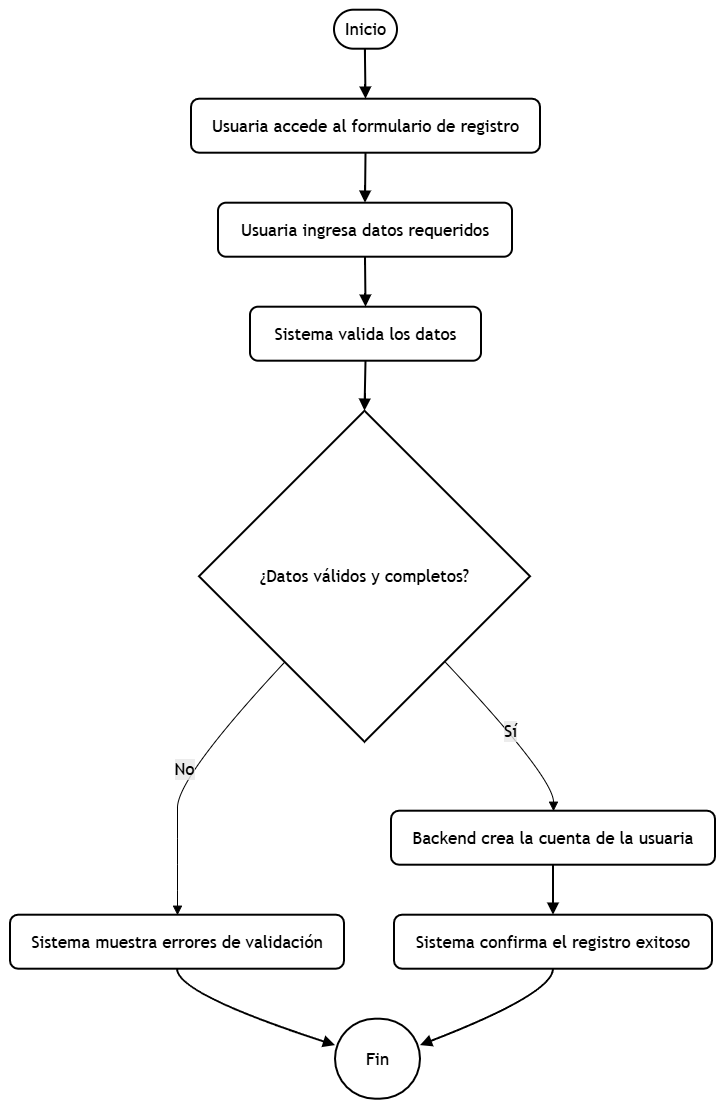

The diagram above was exported from draw.io. Its source (the exported page's mxGraphModel, read from the mxfile embedded in the PNG):
<mxGraphModel dx="2020" dy="1110" grid="1" gridSize="10" guides="1" tooltips="1" connect="1" arrows="1" fold="1" page="1" pageScale="1" pageWidth="827" pageHeight="1169" math="0" shadow="0">
  <root>
    <mxCell id="0" />
    <mxCell id="1" parent="0" />
    <UserObject label="" mermaidData="{&#10;  &quot;data&quot;: &quot;flowchart TD\n  A([Inicio]) --&gt; B[\&quot;Usuaria accede al formulario de registro\&quot;]\n  B --&gt; C[\&quot;Usuaria ingresa datos requeridos\&quot;]\n  C --&gt; D[\&quot;Sistema valida los datos\&quot;]\n  D --&gt; E{\&quot;¿Datos válidos y completos?\&quot;}\n  E --&gt;|No| F[\&quot;Sistema muestra errores de validación\&quot;]\n  F --&gt; G([Fin])\n  E --&gt;|Sí| H[\&quot;Backend crea la cuenta de la usuaria\&quot;]\n  H --&gt; I[\&quot;Sistema confirma el registro exitoso\&quot;]\n  I --&gt; G&quot;,&#10;  &quot;config&quot;: null&#10;}" id="20">
      <mxCell connectable="0" parent="1" style="group;transparentBounds=1;editIcon=1;lockedGroup=0;groupPadding=10;fontSize=17;" vertex="1">
        <mxGeometry height="1170" width="580" as="geometry" />
      </mxCell>
    </UserObject>
    <UserObject label="Inicio" mermaidId="n:A" mermaidBaseStyle="html=1;rounded=1;whiteSpace=wrap;arcSize=50;strokeWidth=1;fillColor=light-dark(#ECECFF,#1f2020);strokeColor=light-dark(#9370DB,#cccccc);fontColor=light-dark(#333333,#cccccc);fontFamily=Trebuchet MS,Verdana,Arial,sans-serif;fontSize=16;" mermaidBaseValue="Inicio" id="2">
      <mxCell parent="20" style="html=1;rounded=1;whiteSpace=wrap;arcSize=50;strokeWidth=2;fontFamily=Trebuchet MS,Verdana,Arial,sans-serif;fontSize=17;" vertex="1">
        <mxGeometry height="39" width="63" x="484" y="61" as="geometry" />
      </mxCell>
    </UserObject>
    <UserObject label="Usuaria accede al formulario de registro" mermaidId="n:B" mermaidBaseStyle="html=1;whiteSpace=wrap;strokeWidth=1;fillColor=light-dark(#ECECFF,#1f2020);strokeColor=light-dark(#9370DB,#cccccc);fontColor=light-dark(#333333,#cccccc);fontFamily=Trebuchet MS,Verdana,Arial,sans-serif;fontSize=16;" mermaidBaseValue="Usuaria accede al formulario de registro" id="3">
      <mxCell parent="20" style="html=1;whiteSpace=wrap;strokeWidth=2;fontFamily=Trebuchet MS,Verdana,Arial,sans-serif;fontSize=17;rounded=1;" vertex="1">
        <mxGeometry height="54" width="349" x="341" y="150" as="geometry" />
      </mxCell>
    </UserObject>
    <UserObject label="Usuaria ingresa datos requeridos" mermaidId="n:C" mermaidBaseStyle="html=1;whiteSpace=wrap;strokeWidth=1;fillColor=light-dark(#ECECFF,#1f2020);strokeColor=light-dark(#9370DB,#cccccc);fontColor=light-dark(#333333,#cccccc);fontFamily=Trebuchet MS,Verdana,Arial,sans-serif;fontSize=16;" mermaidBaseValue="Usuaria ingresa datos requeridos" id="4">
      <mxCell parent="20" style="html=1;whiteSpace=wrap;strokeWidth=2;fontFamily=Trebuchet MS,Verdana,Arial,sans-serif;fontSize=17;rounded=1;" vertex="1">
        <mxGeometry height="54" width="294" x="368" y="254" as="geometry" />
      </mxCell>
    </UserObject>
    <UserObject label="Sistema valida los datos" mermaidId="n:D" mermaidBaseStyle="html=1;whiteSpace=wrap;strokeWidth=1;fillColor=light-dark(#ECECFF,#1f2020);strokeColor=light-dark(#9370DB,#cccccc);fontColor=light-dark(#333333,#cccccc);fontFamily=Trebuchet MS,Verdana,Arial,sans-serif;fontSize=16;" mermaidBaseValue="Sistema valida los datos" id="5">
      <mxCell parent="20" style="html=1;whiteSpace=wrap;strokeWidth=2;fontFamily=Trebuchet MS,Verdana,Arial,sans-serif;fontSize=17;rounded=1;" vertex="1">
        <mxGeometry height="54" width="231" x="400" y="358" as="geometry" />
      </mxCell>
    </UserObject>
    <UserObject label="¿Datos válidos y completos?" mermaidId="n:E" mermaidBaseStyle="rhombus;html=1;strokeWidth=1;whiteSpace=wrap;fillColor=light-dark(#ECECFF,#1f2020);strokeColor=light-dark(#9370DB,#cccccc);fontColor=light-dark(#333333,#cccccc);fontFamily=Trebuchet MS,Verdana,Arial,sans-serif;fontSize=16;" mermaidBaseValue="¿Datos válidos y completos?" id="6">
      <mxCell parent="20" style="rhombus;html=1;strokeWidth=2;whiteSpace=wrap;fontFamily=Trebuchet MS,Verdana,Arial,sans-serif;fontSize=17;" vertex="1">
        <mxGeometry height="331" width="331" x="349" y="462" as="geometry" />
      </mxCell>
    </UserObject>
    <UserObject label="Sistema muestra errores de validación" mermaidId="n:F" mermaidBaseStyle="html=1;whiteSpace=wrap;strokeWidth=1;fillColor=light-dark(#ECECFF,#1f2020);strokeColor=light-dark(#9370DB,#cccccc);fontColor=light-dark(#333333,#cccccc);fontFamily=Trebuchet MS,Verdana,Arial,sans-serif;fontSize=16;" mermaidBaseValue="Sistema muestra errores de validación" id="7">
      <mxCell parent="20" style="html=1;whiteSpace=wrap;strokeWidth=2;fontFamily=Trebuchet MS,Verdana,Arial,sans-serif;fontSize=17;rounded=1;" vertex="1">
        <mxGeometry height="54" width="334" x="160" y="966" as="geometry" />
      </mxCell>
    </UserObject>
    <UserObject label="Fin" mermaidId="n:G" mermaidBaseStyle="html=1;rounded=1;whiteSpace=wrap;arcSize=50;strokeWidth=1;fillColor=light-dark(#ECECFF,#1f2020);strokeColor=light-dark(#9370DB,#cccccc);fontColor=light-dark(#333333,#cccccc);fontFamily=Trebuchet MS,Verdana,Arial,sans-serif;fontSize=16;" mermaidBaseValue="Fin" id="8">
      <mxCell parent="20" style="html=1;rounded=1;whiteSpace=wrap;arcSize=50;strokeWidth=2;fontFamily=Trebuchet MS,Verdana,Arial,sans-serif;fontSize=17;" vertex="1">
        <mxGeometry height="80" width="85" x="485" y="1070" as="geometry" />
      </mxCell>
    </UserObject>
    <UserObject label="Backend crea la cuenta de la usuaria" mermaidId="n:H" mermaidBaseStyle="html=1;whiteSpace=wrap;strokeWidth=1;fillColor=light-dark(#ECECFF,#1f2020);strokeColor=light-dark(#9370DB,#cccccc);fontColor=light-dark(#333333,#cccccc);fontFamily=Trebuchet MS,Verdana,Arial,sans-serif;fontSize=16;" mermaidBaseValue="Backend crea la cuenta de la usuaria" id="9">
      <mxCell parent="20" style="html=1;whiteSpace=wrap;strokeWidth=2;fontFamily=Trebuchet MS,Verdana,Arial,sans-serif;fontSize=17;rounded=1;" vertex="1">
        <mxGeometry height="54" width="324" x="541" y="862" as="geometry" />
      </mxCell>
    </UserObject>
    <UserObject label="Sistema confirma el registro exitoso" mermaidId="n:I" mermaidBaseStyle="html=1;whiteSpace=wrap;strokeWidth=1;fillColor=light-dark(#ECECFF,#1f2020);strokeColor=light-dark(#9370DB,#cccccc);fontColor=light-dark(#333333,#cccccc);fontFamily=Trebuchet MS,Verdana,Arial,sans-serif;fontSize=16;" mermaidBaseValue="Sistema confirma el registro exitoso" id="10">
      <mxCell parent="20" style="html=1;whiteSpace=wrap;strokeWidth=2;fontFamily=Trebuchet MS,Verdana,Arial,sans-serif;fontSize=17;rounded=1;" vertex="1">
        <mxGeometry height="54" width="318" x="544" y="966" as="geometry" />
      </mxCell>
    </UserObject>
    <UserObject label="" mermaidId="e:A-&gt;B#0" mermaidBaseStyle="curved=1;startArrow=none;endArrow=block;endSize=7;strokeColor=light-dark(#333333,#cccccc);exitX=0.49;exitY=1;entryX=0.5;entryY=0;" mermaidBaseValue="" id="11">
      <mxCell edge="1" parent="20" source="2" style="curved=1;startArrow=none;endArrow=block;endSize=7;exitX=0.49;exitY=1;entryX=0.5;entryY=0;fontColor=default;fontSize=17;strokeWidth=2;" target="3">
        <mxGeometry relative="1" as="geometry">
          <Array as="points" />
        </mxGeometry>
      </mxCell>
    </UserObject>
    <UserObject label="" mermaidId="e:B-&gt;C#0" mermaidBaseStyle="curved=1;startArrow=none;endArrow=block;endSize=7;strokeColor=light-dark(#333333,#cccccc);exitX=0.5;exitY=1;entryX=0.5;entryY=0;" mermaidBaseValue="" id="12">
      <mxCell edge="1" parent="20" source="3" style="curved=1;startArrow=none;endArrow=block;endSize=7;exitX=0.5;exitY=1;entryX=0.5;entryY=0;fontColor=default;fontSize=17;strokeWidth=2;" target="4">
        <mxGeometry relative="1" as="geometry">
          <Array as="points" />
        </mxGeometry>
      </mxCell>
    </UserObject>
    <UserObject label="" mermaidId="e:C-&gt;D#0" mermaidBaseStyle="curved=1;startArrow=none;endArrow=block;endSize=7;strokeColor=light-dark(#333333,#cccccc);exitX=0.5;exitY=1;entryX=0.5;entryY=0;" mermaidBaseValue="" id="13">
      <mxCell edge="1" parent="20" source="4" style="curved=1;startArrow=none;endArrow=block;endSize=7;exitX=0.5;exitY=1;entryX=0.5;entryY=0;fontColor=default;fontSize=17;strokeWidth=2;" target="5">
        <mxGeometry relative="1" as="geometry">
          <Array as="points" />
        </mxGeometry>
      </mxCell>
    </UserObject>
    <UserObject label="" mermaidId="e:D-&gt;E#0" mermaidBaseStyle="curved=1;startArrow=none;endArrow=block;endSize=7;strokeColor=light-dark(#333333,#cccccc);exitX=0.5;exitY=1;entryX=0.5;entryY=0;" mermaidBaseValue="" id="14">
      <mxCell edge="1" parent="20" source="5" style="curved=1;startArrow=none;endArrow=block;endSize=7;exitX=0.5;exitY=1;entryX=0.5;entryY=0;fontColor=default;fontSize=17;strokeWidth=2;" target="6">
        <mxGeometry relative="1" as="geometry">
          <Array as="points" />
        </mxGeometry>
      </mxCell>
    </UserObject>
    <UserObject label="No" mermaidId="e:E-&gt;F#0" mermaidBaseStyle="curved=1;startArrow=none;endArrow=block;endSize=7;strokeColor=light-dark(#333333,#cccccc);html=1;fontSize=16;labelBackgroundColor=light-dark(#E8E8E88D,#2a2a2a8D);fontFamily=Trebuchet MS,Verdana,Arial,sans-serif;fontColor=light-dark(#333333,#cccccc);exitX=0.03;exitY=1;entryX=0.5;entryY=0;" mermaidBaseValue="No" id="15">
      <mxCell edge="1" parent="20" source="6" style="curved=1;startArrow=none;endArrow=block;endSize=7;html=1;fontSize=17;labelBackgroundColor=light-dark(#E8E8E88D,#2a2a2a8D);fontFamily=Trebuchet MS,Verdana,Arial,sans-serif;fontColor=default;exitX=0.03;exitY=1;entryX=0.5;entryY=0;" target="7">
        <mxGeometry relative="1" as="geometry">
          <Array as="points">
            <mxPoint x="327" y="828" />
            <mxPoint x="327" y="889" />
            <mxPoint x="327" y="941" />
          </Array>
        </mxGeometry>
      </mxCell>
    </UserObject>
    <UserObject label="" mermaidId="e:F-&gt;G#0" mermaidBaseStyle="curved=1;startArrow=none;endArrow=block;endSize=7;strokeColor=light-dark(#333333,#cccccc);exitX=0.5;exitY=1;entryX=0;entryY=0.33;" mermaidBaseValue="" id="16">
      <mxCell edge="1" parent="20" source="7" style="curved=1;startArrow=none;endArrow=block;endSize=7;exitX=0.5;exitY=1;entryX=0;entryY=0.33;fontColor=default;fontSize=17;strokeWidth=2;" target="8">
        <mxGeometry relative="1" as="geometry">
          <Array as="points">
            <mxPoint x="327" y="1045" />
          </Array>
        </mxGeometry>
      </mxCell>
    </UserObject>
    <UserObject label="Sí" mermaidId="e:E-&gt;H#0" mermaidBaseStyle="curved=1;startArrow=none;endArrow=block;endSize=7;strokeColor=light-dark(#333333,#cccccc);html=1;fontSize=16;labelBackgroundColor=light-dark(#E8E8E88D,#2a2a2a8D);fontFamily=Trebuchet MS,Verdana,Arial,sans-serif;fontColor=light-dark(#333333,#cccccc);exitX=0.97;exitY=1;entryX=0.5;entryY=0;" mermaidBaseValue="Sí" id="17">
      <mxCell edge="1" parent="20" source="6" style="curved=1;startArrow=none;endArrow=block;endSize=7;html=1;fontSize=17;labelBackgroundColor=light-dark(#E8E8E88D,#2a2a2a8D);fontFamily=Trebuchet MS,Verdana,Arial,sans-serif;fontColor=default;exitX=0.97;exitY=1;entryX=0.5;entryY=0;" target="9">
        <mxGeometry relative="1" as="geometry">
          <Array as="points">
            <mxPoint x="703" y="828" />
          </Array>
        </mxGeometry>
      </mxCell>
    </UserObject>
    <UserObject label="" mermaidId="e:H-&gt;I#0" mermaidBaseStyle="curved=1;startArrow=none;endArrow=block;endSize=7;strokeColor=light-dark(#333333,#cccccc);exitX=0.5;exitY=1;entryX=0.5;entryY=0;" mermaidBaseValue="" id="18">
      <mxCell edge="1" parent="20" source="9" style="curved=1;startArrow=none;endArrow=block;endSize=7;exitX=0.5;exitY=1;entryX=0.5;entryY=0;fontColor=default;fontSize=17;strokeWidth=2;" target="10">
        <mxGeometry relative="1" as="geometry">
          <Array as="points" />
        </mxGeometry>
      </mxCell>
    </UserObject>
    <UserObject label="" mermaidId="e:I-&gt;G#0" mermaidBaseStyle="curved=1;startArrow=none;endArrow=block;endSize=7;strokeColor=light-dark(#333333,#cccccc);exitX=0.5;exitY=1;entryX=1;entryY=0.33;" mermaidBaseValue="" id="19">
      <mxCell edge="1" parent="20" source="10" style="curved=1;startArrow=none;endArrow=block;endSize=7;exitX=0.5;exitY=1;entryX=1;entryY=0.33;fontColor=default;fontSize=17;strokeWidth=2;" target="8">
        <mxGeometry relative="1" as="geometry">
          <Array as="points">
            <mxPoint x="703" y="1045" />
          </Array>
        </mxGeometry>
      </mxCell>
    </UserObject>
  </root>
</mxGraphModel>